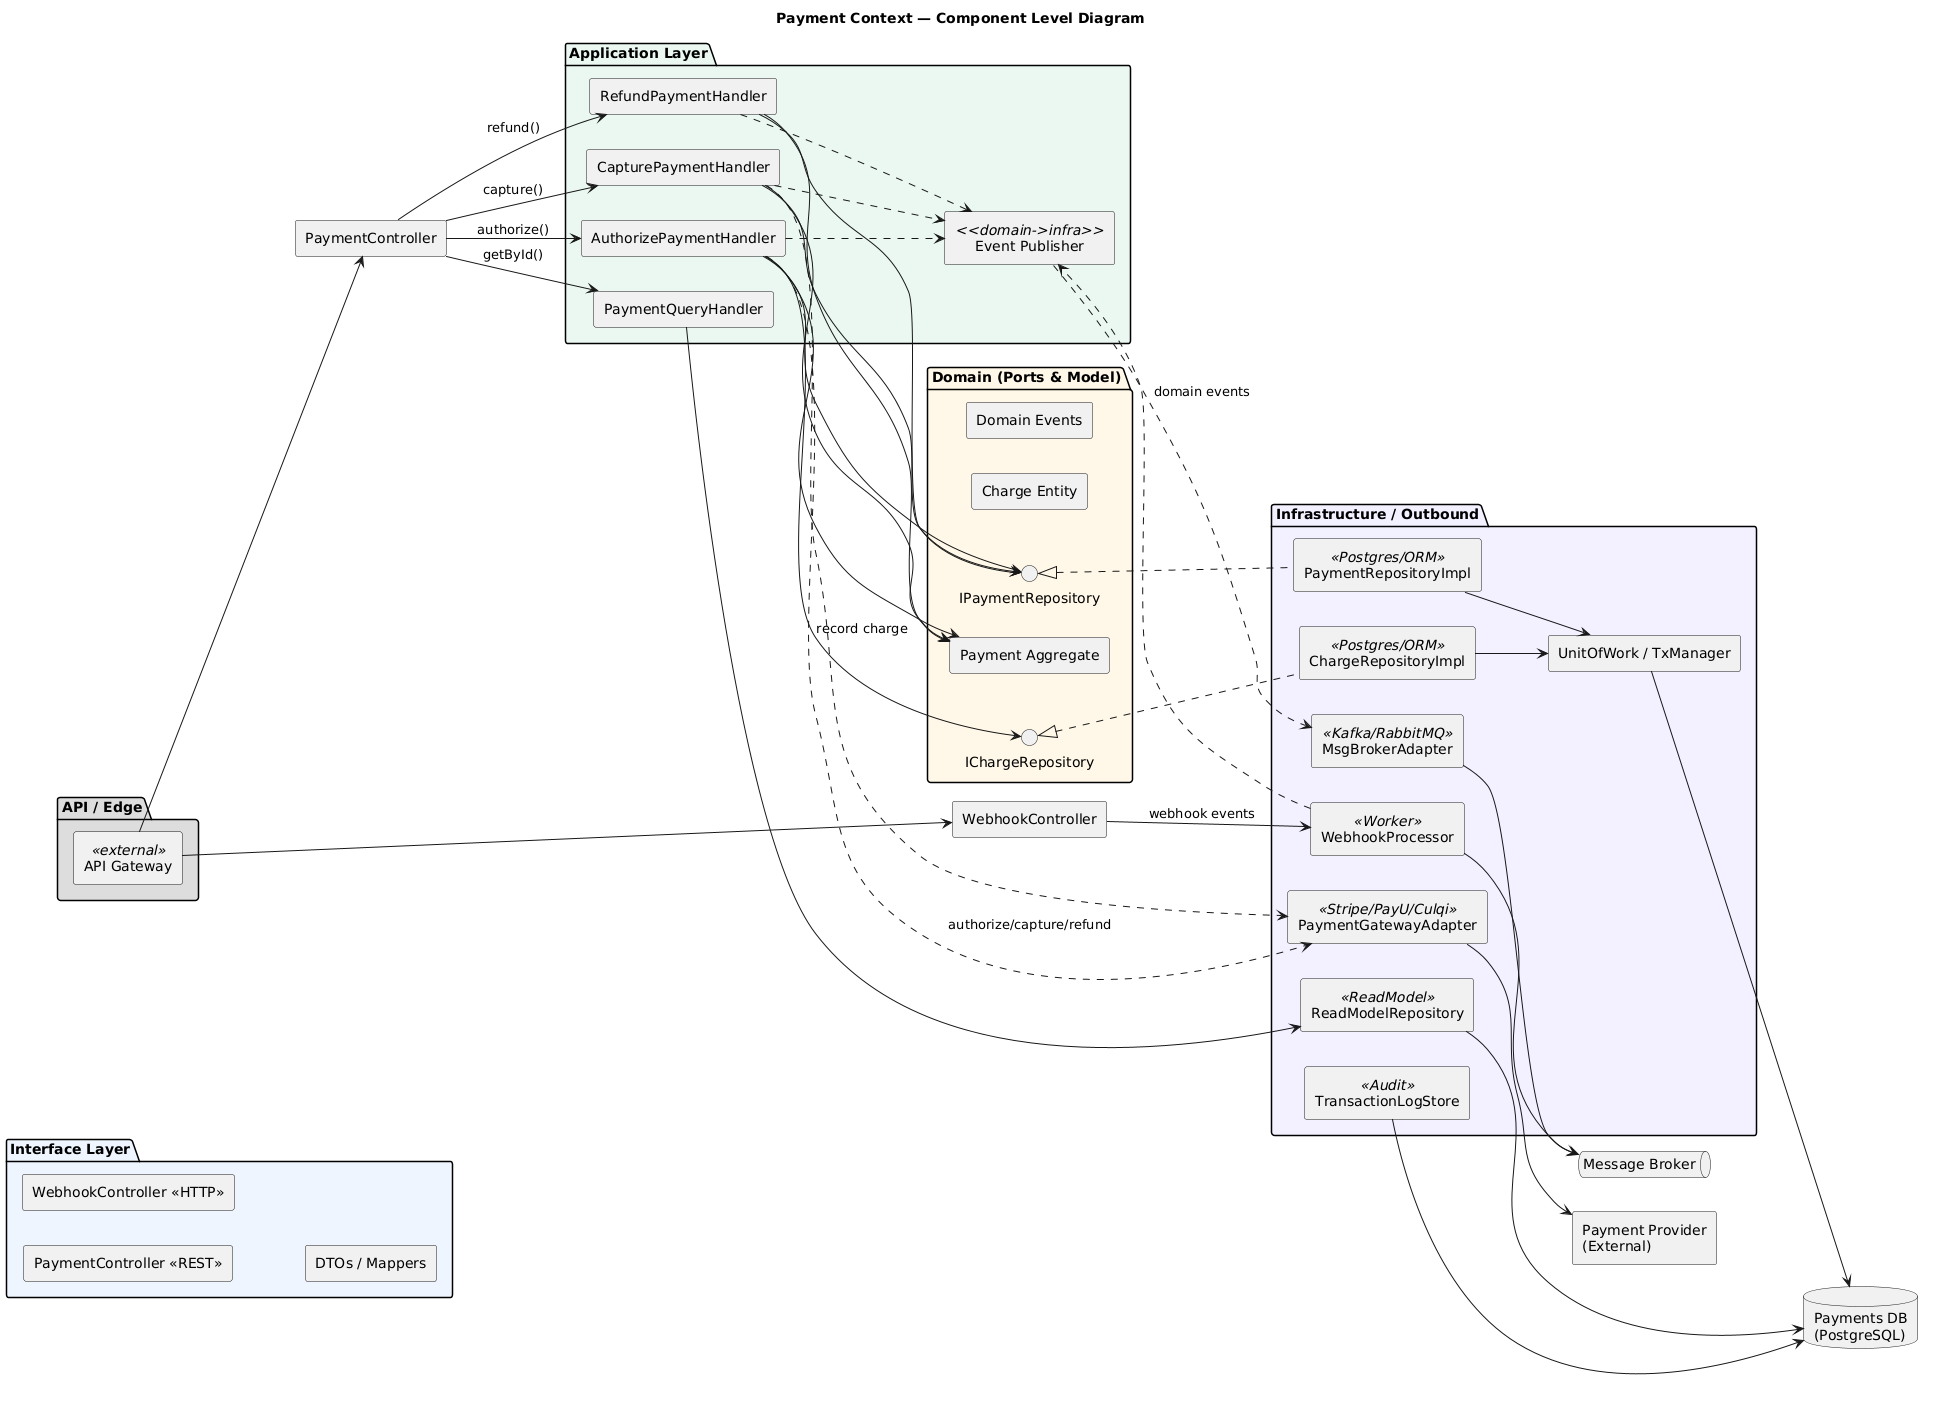

The diagram above was rendered by PlantUML. Its source (embedded in the PNG):
@startuml
skinparam componentStyle rectangle
skinparam shadowing false
left to right direction
title Payment Context — Component Level Diagram

package "API / Edge" #DDDDDD {
  [API Gateway] <<external>>
}

package "Interface Layer" #EEF5FF {
  [PaymentController <<REST>>]
  [WebhookController <<HTTP>>]
  [DTOs / Mappers]
}

package "Application Layer" #EAF7F1 {
  [AuthorizePaymentHandler]
  [CapturePaymentHandler]
  [RefundPaymentHandler]
  [PaymentQueryHandler]
  [Event Publisher] <<domain->infra>>
}

package "Domain (Ports & Model)" #FFF7E6 {
  interface IPaymentRepository
  interface IChargeRepository
  [Payment Aggregate]
  [Charge Entity]
  [Domain Events]
}

package "Infrastructure / Outbound" #F3F0FF {
  [PaymentRepositoryImpl] <<Postgres/ORM>>
  [ChargeRepositoryImpl] <<Postgres/ORM>>
  [ReadModelRepository] <<ReadModel>>
  [PaymentGatewayAdapter] <<Stripe/PayU/Culqi>>
  [WebhookProcessor] <<Worker>>
  [TransactionLogStore] <<Audit>>
  [MsgBrokerAdapter] <<Kafka/RabbitMQ>>
  [UnitOfWork / TxManager]
}

database "Payments DB\n(PostgreSQL)" as DB
queue "Message Broker" as MB
rectangle "Payment Provider\n(External)" as PROVIDER

' Edge -> Interface
[API Gateway] --> [PaymentController]
[API Gateway] --> [WebhookController]

' Interface -> Application
[PaymentController] --> [AuthorizePaymentHandler] : authorize()
[PaymentController] --> [CapturePaymentHandler] : capture()
[PaymentController] --> [RefundPaymentHandler] : refund()
[PaymentController] --> [PaymentQueryHandler] : getById()
[WebhookController] --> [WebhookProcessor] : webhook events

' Application -> Domain / Repos / Adapters
[AuthorizePaymentHandler] --> [Payment Aggregate]
[CapturePaymentHandler] --> [Payment Aggregate]
[RefundPaymentHandler] --> [Payment Aggregate]
[PaymentQueryHandler] --> [ReadModelRepository]

[AuthorizePaymentHandler] --> IPaymentRepository
[CapturePaymentHandler] --> IPaymentRepository
[RefundPaymentHandler] --> IPaymentRepository
[AuthorizePaymentHandler] --> IChargeRepository : record charge
[AuthorizePaymentHandler] ..> [PaymentGatewayAdapter] : authorize/capture/refund
[CapturePaymentHandler] ..> [PaymentGatewayAdapter]

' Event publishing
[Event Publisher] ..> [MsgBrokerAdapter] : domain events
[AuthorizePaymentHandler] ..> [Event Publisher]
[CapturePaymentHandler] ..> [Event Publisher]
[RefundPaymentHandler] ..> [Event Publisher]
[WebhookProcessor] ..> [Event Publisher]

' Infra wiring
IPaymentRepository <|.. [PaymentRepositoryImpl]
IChargeRepository <|.. [ChargeRepositoryImpl]

[PaymentRepositoryImpl] --> [UnitOfWork / TxManager]
[ChargeRepositoryImpl] --> [UnitOfWork / TxManager]
[UnitOfWork / TxManager] --> DB
[ReadModelRepository] --> DB

[PaymentGatewayAdapter] --> PROVIDER
[WebhookProcessor] --> MB
[MsgBrokerAdapter] --> MB
[TransactionLogStore] --> DB
@enduml